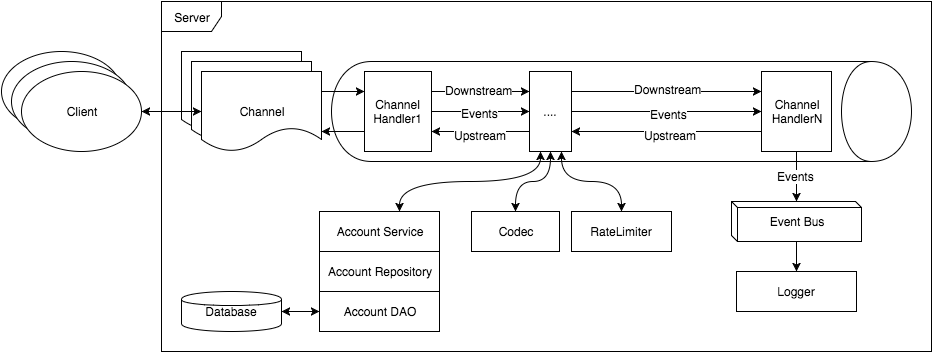

The diagram above was exported from draw.io. Its source (the exported page's mxGraphModel, read from the mxfile embedded in the PNG):
<mxGraphModel dx="954" dy="696" grid="1" gridSize="10" guides="1" tooltips="1" connect="1" arrows="1" fold="1" page="1" pageScale="1" pageWidth="826" pageHeight="1169" background="#ffffff" math="0">
  <root>
    <mxCell id="0" />
    <mxCell id="1" parent="0" />
    <mxCell id="2" value="Channel" style="shape=document;whiteSpace=wrap;html=1;" parent="1" vertex="1">
      <mxGeometry x="210" y="60" width="120" height="80" as="geometry" />
    </mxCell>
    <mxCell id="3" value="Channel" style="shape=document;whiteSpace=wrap;html=1;" parent="1" vertex="1">
      <mxGeometry x="220" y="70" width="120" height="80" as="geometry" />
    </mxCell>
    <mxCell id="12" style="edgeStyle=orthogonalEdgeStyle;rounded=0;html=1;exitX=1;exitY=0.25;entryX=0;entryY=0.25;startArrow=none;startFill=0;jettySize=auto;orthogonalLoop=1;" parent="1" source="4" target="9" edge="1">
      <mxGeometry relative="1" as="geometry" />
    </mxCell>
    <mxCell id="13" style="edgeStyle=orthogonalEdgeStyle;rounded=0;html=1;exitX=1;exitY=0.75;entryX=0;entryY=0.75;startArrow=classic;startFill=1;jettySize=auto;orthogonalLoop=1;endArrow=none;endFill=0;" parent="1" source="4" target="9" edge="1">
      <mxGeometry relative="1" as="geometry" />
    </mxCell>
    <mxCell id="4" value="Channel" style="shape=document;whiteSpace=wrap;html=1;" parent="1" vertex="1">
      <mxGeometry x="230" y="80" width="120" height="80" as="geometry" />
    </mxCell>
    <mxCell id="5" value="Client" style="ellipse;whiteSpace=wrap;html=1;" parent="1" vertex="1">
      <mxGeometry x="30" y="60" width="120" height="80" as="geometry" />
    </mxCell>
    <mxCell id="6" value="Client" style="ellipse;whiteSpace=wrap;html=1;" parent="1" vertex="1">
      <mxGeometry x="40" y="70" width="120" height="80" as="geometry" />
    </mxCell>
    <mxCell id="8" style="edgeStyle=orthogonalEdgeStyle;rounded=0;html=1;entryX=0;entryY=0.5;jettySize=auto;orthogonalLoop=1;startArrow=classic;startFill=1;" parent="1" source="7" target="4" edge="1">
      <mxGeometry relative="1" as="geometry" />
    </mxCell>
    <mxCell id="7" value="Client" style="ellipse;whiteSpace=wrap;html=1;" parent="1" vertex="1">
      <mxGeometry x="50" y="80" width="120" height="80" as="geometry" />
    </mxCell>
    <mxCell id="14" style="edgeStyle=orthogonalEdgeStyle;rounded=0;html=1;exitX=1;exitY=0.25;entryX=0;entryY=0.25;startArrow=none;startFill=0;jettySize=auto;orthogonalLoop=1;" parent="1" source="9" target="10" edge="1">
      <mxGeometry relative="1" as="geometry" />
    </mxCell>
    <mxCell id="25" value="Downstream" style="text;html=1;resizable=0;points=[];;align=center;verticalAlign=middle;labelBackgroundColor=#ffffff;" parent="14" vertex="1" connectable="0">
      <mxGeometry x="-0.039" y="2" relative="1" as="geometry">
        <mxPoint as="offset" />
      </mxGeometry>
    </mxCell>
    <mxCell id="15" style="edgeStyle=orthogonalEdgeStyle;rounded=0;html=1;exitX=1;exitY=0.75;entryX=0;entryY=0.75;startArrow=classic;startFill=1;jettySize=auto;orthogonalLoop=1;endArrow=none;endFill=0;" parent="1" source="9" target="10" edge="1">
      <mxGeometry relative="1" as="geometry" />
    </mxCell>
    <mxCell id="26" value="Upstream" style="text;html=1;resizable=0;points=[];;align=center;verticalAlign=middle;labelBackgroundColor=#ffffff;" parent="15" vertex="1" connectable="0">
      <mxGeometry x="-0.013" y="-3" relative="1" as="geometry">
        <mxPoint as="offset" />
      </mxGeometry>
    </mxCell>
    <mxCell id="23" style="edgeStyle=orthogonalEdgeStyle;rounded=0;html=1;exitX=1;exitY=0.5;entryX=0;entryY=0.5;startArrow=none;startFill=0;endArrow=classic;endFill=1;jettySize=auto;orthogonalLoop=1;" parent="1" source="9" target="10" edge="1">
      <mxGeometry relative="1" as="geometry" />
    </mxCell>
    <mxCell id="27" value="Events" style="text;html=1;resizable=0;points=[];;align=center;verticalAlign=middle;labelBackgroundColor=#ffffff;" parent="23" vertex="1" connectable="0">
      <mxGeometry x="-0.013" y="-1" relative="1" as="geometry">
        <mxPoint as="offset" />
      </mxGeometry>
    </mxCell>
    <mxCell id="9" value="Channel&lt;div&gt;Handler1&lt;/div&gt;" style="whiteSpace=wrap;html=1;" parent="1" vertex="1">
      <mxGeometry x="393" y="80" width="67" height="80" as="geometry" />
    </mxCell>
    <mxCell id="16" style="edgeStyle=orthogonalEdgeStyle;rounded=0;html=1;exitX=1;exitY=0.25;entryX=0;entryY=0.25;startArrow=none;startFill=0;jettySize=auto;orthogonalLoop=1;" parent="1" source="10" target="11" edge="1">
      <mxGeometry relative="1" as="geometry" />
    </mxCell>
    <mxCell id="36" value="Downstream" style="text;html=1;resizable=0;points=[];;align=center;verticalAlign=middle;labelBackgroundColor=#ffffff;" parent="16" vertex="1" connectable="0">
      <mxGeometry x="-0.16" y="3" relative="1" as="geometry">
        <mxPoint x="16" as="offset" />
      </mxGeometry>
    </mxCell>
    <mxCell id="17" style="edgeStyle=orthogonalEdgeStyle;rounded=0;html=1;exitX=1;exitY=0.75;entryX=0;entryY=0.75;startArrow=classic;startFill=1;jettySize=auto;orthogonalLoop=1;endArrow=none;endFill=0;" parent="1" source="10" target="11" edge="1">
      <mxGeometry relative="1" as="geometry" />
    </mxCell>
    <mxCell id="37" value="Upstream" style="text;html=1;resizable=0;points=[];;align=center;verticalAlign=middle;labelBackgroundColor=#ffffff;" parent="17" vertex="1" connectable="0">
      <mxGeometry x="-0.04" y="-3" relative="1" as="geometry">
        <mxPoint x="7" as="offset" />
      </mxGeometry>
    </mxCell>
    <mxCell id="24" style="edgeStyle=orthogonalEdgeStyle;rounded=0;html=1;exitX=1;exitY=0.5;entryX=0;entryY=0.5;startArrow=none;startFill=0;endArrow=classic;endFill=1;jettySize=auto;orthogonalLoop=1;" parent="1" source="10" target="11" edge="1">
      <mxGeometry relative="1" as="geometry" />
    </mxCell>
    <mxCell id="38" value="Events" style="text;html=1;resizable=0;points=[];;align=center;verticalAlign=middle;labelBackgroundColor=#ffffff;" parent="24" vertex="1" connectable="0">
      <mxGeometry x="0.02" y="-2" relative="1" as="geometry">
        <mxPoint as="offset" />
      </mxGeometry>
    </mxCell>
    <mxCell id="48" style="rounded=0;html=1;exitX=0.25;exitY=1;entryX=0.5;entryY=0;startArrow=classic;startFill=1;endArrow=classic;endFill=1;jettySize=auto;orthogonalLoop=1;edgeStyle=orthogonalEdgeStyle;curved=1;" parent="1" source="10" edge="1">
      <mxGeometry relative="1" as="geometry">
        <mxPoint x="428" y="220" as="targetPoint" />
      </mxGeometry>
    </mxCell>
    <mxCell id="49" style="edgeStyle=orthogonalEdgeStyle;rounded=0;html=1;exitX=0.75;exitY=1;entryX=0.5;entryY=0;startArrow=classic;startFill=1;endArrow=classic;endFill=1;jettySize=auto;orthogonalLoop=1;curved=1;" parent="1" source="10" target="46" edge="1">
      <mxGeometry relative="1" as="geometry" />
    </mxCell>
    <mxCell id="51" style="edgeStyle=orthogonalEdgeStyle;curved=1;rounded=0;html=1;exitX=0.5;exitY=1;startArrow=classic;startFill=1;endArrow=classic;endFill=1;jettySize=auto;orthogonalLoop=1;" parent="1" source="10" target="50" edge="1">
      <mxGeometry relative="1" as="geometry" />
    </mxCell>
    <mxCell id="10" value="...." style="whiteSpace=wrap;html=1;" parent="1" vertex="1">
      <mxGeometry x="558" y="80" width="42" height="80" as="geometry" />
    </mxCell>
    <mxCell id="32" style="edgeStyle=orthogonalEdgeStyle;rounded=0;html=1;exitX=0.5;exitY=1;entryX=0.5;entryY=0;startArrow=none;startFill=0;endArrow=classic;endFill=1;jettySize=auto;orthogonalLoop=1;" parent="1" source="11" target="22" edge="1">
      <mxGeometry relative="1" as="geometry" />
    </mxCell>
    <mxCell id="33" value="Events" style="text;html=1;resizable=0;points=[];;align=center;verticalAlign=middle;labelBackgroundColor=#ffffff;" parent="32" vertex="1" connectable="0">
      <mxGeometry x="-0.04" y="-1" relative="1" as="geometry">
        <mxPoint as="offset" />
      </mxGeometry>
    </mxCell>
    <mxCell id="11" value="Channel&lt;div&gt;HandlerN&lt;/div&gt;" style="whiteSpace=wrap;html=1;" parent="1" vertex="1">
      <mxGeometry x="790" y="80" width="70" height="80" as="geometry" />
    </mxCell>
    <mxCell id="21" value="Server" style="shape=umlFrame;whiteSpace=wrap;html=1;fillColor=none;" parent="1" vertex="1">
      <mxGeometry x="190" y="10" width="770" height="350" as="geometry" />
    </mxCell>
    <mxCell id="34" style="edgeStyle=orthogonalEdgeStyle;rounded=0;html=1;exitX=0.5;exitY=1;entryX=0.5;entryY=0;startArrow=none;startFill=0;endArrow=classic;endFill=1;jettySize=auto;orthogonalLoop=1;" parent="1" source="22" target="31" edge="1">
      <mxGeometry relative="1" as="geometry" />
    </mxCell>
    <mxCell id="22" value="Event Bus" style="shape=cube;whiteSpace=wrap;html=1;fillColor=none;size=6;" parent="1" vertex="1">
      <mxGeometry x="760" y="210" width="130" height="40" as="geometry" />
    </mxCell>
    <mxCell id="31" value="Logger" style="whiteSpace=wrap;html=1;fillColor=none;" parent="1" vertex="1">
      <mxGeometry x="765" y="280" width="120" height="40" as="geometry" />
    </mxCell>
    <mxCell id="43" style="edgeStyle=orthogonalEdgeStyle;rounded=0;html=1;exitX=1;exitY=0.5;entryX=0;entryY=0.5;startArrow=classic;startFill=1;endArrow=classic;endFill=1;jettySize=auto;orthogonalLoop=1;" parent="1" source="41" target="42" edge="1">
      <mxGeometry relative="1" as="geometry" />
    </mxCell>
    <mxCell id="41" value="Database" style="shape=cylinder;whiteSpace=wrap;html=1;fillColor=none;" parent="1" vertex="1">
      <mxGeometry x="210" y="300" width="100" height="40" as="geometry" />
    </mxCell>
    <mxCell id="42" value="Account DAO" style="whiteSpace=wrap;html=1;fillColor=none;" parent="1" vertex="1">
      <mxGeometry x="348" y="300" width="120" height="40" as="geometry" />
    </mxCell>
    <mxCell id="44" value="Account Repository" style="whiteSpace=wrap;html=1;fillColor=none;" parent="1" vertex="1">
      <mxGeometry x="348" y="260" width="120" height="40" as="geometry" />
    </mxCell>
    <mxCell id="45" value="Account Service" style="whiteSpace=wrap;html=1;fillColor=none;" parent="1" vertex="1">
      <mxGeometry x="348" y="220" width="120" height="40" as="geometry" />
    </mxCell>
    <mxCell id="46" value="RateLimiter" style="whiteSpace=wrap;html=1;fillColor=none;" parent="1" vertex="1">
      <mxGeometry x="600" y="220" width="100" height="40" as="geometry" />
    </mxCell>
    <mxCell id="50" value="Codec" style="whiteSpace=wrap;html=1;fillColor=none;" parent="1" vertex="1">
      <mxGeometry x="500" y="220" width="88" height="40" as="geometry" />
    </mxCell>
    <mxCell id="53" value="" style="shape=cylinder;whiteSpace=wrap;html=1;fillColor=none;rotation=90;" parent="1" vertex="1">
      <mxGeometry x="600" y="-170" width="100" height="580" as="geometry" />
    </mxCell>
  </root>
</mxGraphModel>